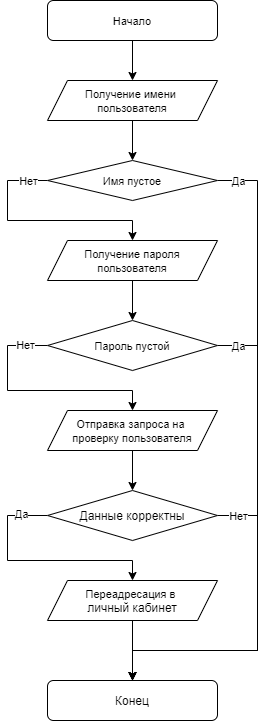

The diagram above was exported from draw.io. Its source (the exported page's mxGraphModel, read from the mxfile embedded in the PNG):
<mxGraphModel dx="1102" dy="865" grid="1" gridSize="10" guides="1" tooltips="1" connect="1" arrows="1" fold="1" page="1" pageScale="1" pageWidth="827" pageHeight="1169" math="0" shadow="0">
  <root>
    <mxCell id="WIyWlLk6GJQsqaUBKTNV-0" />
    <mxCell id="WIyWlLk6GJQsqaUBKTNV-1" parent="WIyWlLk6GJQsqaUBKTNV-0" />
    <mxCell id="PLvE-TvKscDj5acI-I1H-12" style="edgeStyle=orthogonalEdgeStyle;rounded=0;orthogonalLoop=1;jettySize=auto;html=1;exitX=0.5;exitY=1;exitDx=0;exitDy=0;entryX=0.5;entryY=0;entryDx=0;entryDy=0;fontSize=11;" edge="1" parent="WIyWlLk6GJQsqaUBKTNV-1" source="WIyWlLk6GJQsqaUBKTNV-3" target="ShNjzxUnT-2CsXVHuKv1-0">
      <mxGeometry relative="1" as="geometry" />
    </mxCell>
    <mxCell id="WIyWlLk6GJQsqaUBKTNV-3" value="&lt;font style=&quot;font-size: 11px&quot;&gt;Начало&lt;/font&gt;" style="rounded=1;whiteSpace=wrap;html=1;fontSize=12;glass=0;strokeWidth=1;shadow=0;" parent="WIyWlLk6GJQsqaUBKTNV-1" vertex="1">
      <mxGeometry x="130" y="90" width="170" height="40" as="geometry" />
    </mxCell>
    <mxCell id="PLvE-TvKscDj5acI-I1H-11" style="edgeStyle=orthogonalEdgeStyle;rounded=0;orthogonalLoop=1;jettySize=auto;html=1;exitX=0.5;exitY=1;exitDx=0;exitDy=0;entryX=0.5;entryY=0;entryDx=0;entryDy=0;fontSize=11;" edge="1" parent="WIyWlLk6GJQsqaUBKTNV-1" source="ShNjzxUnT-2CsXVHuKv1-0" target="PLvE-TvKscDj5acI-I1H-0">
      <mxGeometry relative="1" as="geometry" />
    </mxCell>
    <mxCell id="ShNjzxUnT-2CsXVHuKv1-0" value="&lt;font style=&quot;font-size: 11px&quot;&gt;Получение имени &lt;br&gt;пользователя&lt;/font&gt;" style="shape=parallelogram;perimeter=parallelogramPerimeter;whiteSpace=wrap;html=1;fixedSize=1;fontFamily=Helvetica;fontSize=12;" parent="WIyWlLk6GJQsqaUBKTNV-1" vertex="1">
      <mxGeometry x="130" y="170" width="170" height="40" as="geometry" />
    </mxCell>
    <mxCell id="PLvE-TvKscDj5acI-I1H-21" style="edgeStyle=orthogonalEdgeStyle;rounded=0;orthogonalLoop=1;jettySize=auto;html=1;exitX=0.5;exitY=1;exitDx=0;exitDy=0;entryX=0.5;entryY=0;entryDx=0;entryDy=0;fontSize=11;" edge="1" parent="WIyWlLk6GJQsqaUBKTNV-1" source="ShNjzxUnT-2CsXVHuKv1-7" target="ShNjzxUnT-2CsXVHuKv1-10">
      <mxGeometry relative="1" as="geometry" />
    </mxCell>
    <mxCell id="ShNjzxUnT-2CsXVHuKv1-7" value="&lt;font style=&quot;font-size: 11px&quot;&gt;Отправка запроса на &lt;br&gt;проверку пользователя&lt;/font&gt;" style="shape=parallelogram;perimeter=parallelogramPerimeter;whiteSpace=wrap;html=1;fixedSize=1;fontFamily=Helvetica;fontSize=12;" parent="WIyWlLk6GJQsqaUBKTNV-1" vertex="1">
      <mxGeometry x="130" y="500" width="170" height="40" as="geometry" />
    </mxCell>
    <mxCell id="PLvE-TvKscDj5acI-I1H-25" style="edgeStyle=orthogonalEdgeStyle;rounded=0;orthogonalLoop=1;jettySize=auto;html=1;exitX=1;exitY=0.5;exitDx=0;exitDy=0;entryX=0.5;entryY=0;entryDx=0;entryDy=0;fontSize=11;" edge="1" parent="WIyWlLk6GJQsqaUBKTNV-1" source="ShNjzxUnT-2CsXVHuKv1-10" target="ShNjzxUnT-2CsXVHuKv1-13">
      <mxGeometry relative="1" as="geometry">
        <Array as="points">
          <mxPoint x="340" y="605" />
          <mxPoint x="340" y="740" />
          <mxPoint x="215" y="740" />
        </Array>
      </mxGeometry>
    </mxCell>
    <mxCell id="PLvE-TvKscDj5acI-I1H-26" value="Нет" style="edgeLabel;html=1;align=center;verticalAlign=middle;resizable=0;points=[];fontSize=11;" vertex="1" connectable="0" parent="PLvE-TvKscDj5acI-I1H-25">
      <mxGeometry x="-0.7884" y="1" relative="1" as="geometry">
        <mxPoint x="-15" y="1" as="offset" />
      </mxGeometry>
    </mxCell>
    <mxCell id="PLvE-TvKscDj5acI-I1H-28" style="edgeStyle=orthogonalEdgeStyle;rounded=0;orthogonalLoop=1;jettySize=auto;html=1;entryX=0.5;entryY=0;entryDx=0;entryDy=0;fontSize=11;exitX=0;exitY=0.5;exitDx=0;exitDy=0;" edge="1" parent="WIyWlLk6GJQsqaUBKTNV-1" source="ShNjzxUnT-2CsXVHuKv1-10" target="PLvE-TvKscDj5acI-I1H-27">
      <mxGeometry relative="1" as="geometry">
        <mxPoint x="110" y="570" as="sourcePoint" />
        <Array as="points">
          <mxPoint x="90" y="605" />
          <mxPoint x="90" y="650" />
          <mxPoint x="215" y="650" />
        </Array>
      </mxGeometry>
    </mxCell>
    <mxCell id="PLvE-TvKscDj5acI-I1H-30" value="Да" style="edgeLabel;html=1;align=center;verticalAlign=middle;resizable=0;points=[];fontSize=11;" vertex="1" connectable="0" parent="PLvE-TvKscDj5acI-I1H-28">
      <mxGeometry x="-0.8931" y="2" relative="1" as="geometry">
        <mxPoint x="-15" y="-4" as="offset" />
      </mxGeometry>
    </mxCell>
    <mxCell id="ShNjzxUnT-2CsXVHuKv1-10" value="Данные корректны" style="rhombus;whiteSpace=wrap;html=1;fontFamily=Helvetica;fontSize=12;" parent="WIyWlLk6GJQsqaUBKTNV-1" vertex="1">
      <mxGeometry x="130" y="580" width="170" height="50" as="geometry" />
    </mxCell>
    <mxCell id="ShNjzxUnT-2CsXVHuKv1-13" value="Конец" style="rounded=1;whiteSpace=wrap;html=1;fontSize=12;glass=0;strokeWidth=1;shadow=0;" parent="WIyWlLk6GJQsqaUBKTNV-1" vertex="1">
      <mxGeometry x="130" y="770" width="170" height="40" as="geometry" />
    </mxCell>
    <mxCell id="PLvE-TvKscDj5acI-I1H-2" style="edgeStyle=orthogonalEdgeStyle;rounded=0;orthogonalLoop=1;jettySize=auto;html=1;exitX=1;exitY=0.5;exitDx=0;exitDy=0;entryX=0.5;entryY=0;entryDx=0;entryDy=0;" edge="1" parent="WIyWlLk6GJQsqaUBKTNV-1" source="PLvE-TvKscDj5acI-I1H-0" target="ShNjzxUnT-2CsXVHuKv1-13">
      <mxGeometry relative="1" as="geometry">
        <Array as="points">
          <mxPoint x="340" y="270" />
          <mxPoint x="340" y="740" />
          <mxPoint x="215" y="740" />
        </Array>
      </mxGeometry>
    </mxCell>
    <mxCell id="PLvE-TvKscDj5acI-I1H-4" value="Да" style="edgeLabel;html=1;align=center;verticalAlign=middle;resizable=0;points=[];" vertex="1" connectable="0" parent="PLvE-TvKscDj5acI-I1H-2">
      <mxGeometry x="-0.3592" y="-1" relative="1" as="geometry">
        <mxPoint x="-19" y="-173" as="offset" />
      </mxGeometry>
    </mxCell>
    <mxCell id="PLvE-TvKscDj5acI-I1H-13" style="edgeStyle=orthogonalEdgeStyle;rounded=0;orthogonalLoop=1;jettySize=auto;html=1;exitX=0;exitY=0.5;exitDx=0;exitDy=0;entryX=0.5;entryY=0;entryDx=0;entryDy=0;fontSize=11;" edge="1" parent="WIyWlLk6GJQsqaUBKTNV-1" source="PLvE-TvKscDj5acI-I1H-0" target="PLvE-TvKscDj5acI-I1H-7">
      <mxGeometry relative="1" as="geometry">
        <Array as="points">
          <mxPoint x="90" y="270" />
          <mxPoint x="90" y="310" />
          <mxPoint x="215" y="310" />
        </Array>
      </mxGeometry>
    </mxCell>
    <mxCell id="PLvE-TvKscDj5acI-I1H-14" value="Нет" style="edgeLabel;html=1;align=center;verticalAlign=middle;resizable=0;points=[];fontSize=11;" vertex="1" connectable="0" parent="PLvE-TvKscDj5acI-I1H-13">
      <mxGeometry x="0.3295" y="-1" relative="1" as="geometry">
        <mxPoint x="-50" y="-41" as="offset" />
      </mxGeometry>
    </mxCell>
    <mxCell id="PLvE-TvKscDj5acI-I1H-0" value="&lt;font style=&quot;font-size: 11px&quot;&gt;Имя пустое&lt;/font&gt;" style="rhombus;whiteSpace=wrap;html=1;fontFamily=Helvetica;fontSize=12;" vertex="1" parent="WIyWlLk6GJQsqaUBKTNV-1">
      <mxGeometry x="130" y="250" width="170" height="40" as="geometry" />
    </mxCell>
    <mxCell id="PLvE-TvKscDj5acI-I1H-15" style="edgeStyle=orthogonalEdgeStyle;rounded=0;orthogonalLoop=1;jettySize=auto;html=1;exitX=0.5;exitY=1;exitDx=0;exitDy=0;entryX=0.5;entryY=0;entryDx=0;entryDy=0;fontSize=11;" edge="1" parent="WIyWlLk6GJQsqaUBKTNV-1" source="PLvE-TvKscDj5acI-I1H-7" target="PLvE-TvKscDj5acI-I1H-9">
      <mxGeometry relative="1" as="geometry" />
    </mxCell>
    <mxCell id="PLvE-TvKscDj5acI-I1H-7" value="&lt;font style=&quot;font-size: 11px&quot;&gt;Получение пароля пользователя&lt;/font&gt;" style="shape=parallelogram;perimeter=parallelogramPerimeter;whiteSpace=wrap;html=1;fixedSize=1;fontFamily=Helvetica;fontSize=12;" vertex="1" parent="WIyWlLk6GJQsqaUBKTNV-1">
      <mxGeometry x="130" y="330" width="170" height="40" as="geometry" />
    </mxCell>
    <mxCell id="PLvE-TvKscDj5acI-I1H-17" style="edgeStyle=orthogonalEdgeStyle;rounded=0;orthogonalLoop=1;jettySize=auto;html=1;exitX=0;exitY=0.5;exitDx=0;exitDy=0;entryX=0.5;entryY=0;entryDx=0;entryDy=0;fontSize=11;" edge="1" parent="WIyWlLk6GJQsqaUBKTNV-1" source="PLvE-TvKscDj5acI-I1H-9" target="ShNjzxUnT-2CsXVHuKv1-7">
      <mxGeometry relative="1" as="geometry">
        <Array as="points">
          <mxPoint x="90" y="435" />
          <mxPoint x="90" y="480" />
          <mxPoint x="215" y="480" />
        </Array>
      </mxGeometry>
    </mxCell>
    <mxCell id="PLvE-TvKscDj5acI-I1H-18" value="Нет" style="edgeLabel;html=1;align=center;verticalAlign=middle;resizable=0;points=[];fontSize=11;" vertex="1" connectable="0" parent="PLvE-TvKscDj5acI-I1H-17">
      <mxGeometry x="-0.7971" y="-1" relative="1" as="geometry">
        <mxPoint as="offset" />
      </mxGeometry>
    </mxCell>
    <mxCell id="PLvE-TvKscDj5acI-I1H-19" style="edgeStyle=orthogonalEdgeStyle;rounded=0;orthogonalLoop=1;jettySize=auto;html=1;exitX=1;exitY=0.5;exitDx=0;exitDy=0;fontSize=11;entryX=0.5;entryY=0;entryDx=0;entryDy=0;" edge="1" parent="WIyWlLk6GJQsqaUBKTNV-1" source="PLvE-TvKscDj5acI-I1H-9" target="ShNjzxUnT-2CsXVHuKv1-13">
      <mxGeometry relative="1" as="geometry">
        <mxPoint x="215" y="740" as="targetPoint" />
        <Array as="points">
          <mxPoint x="340" y="435" />
          <mxPoint x="340" y="740" />
          <mxPoint x="215" y="740" />
        </Array>
      </mxGeometry>
    </mxCell>
    <mxCell id="PLvE-TvKscDj5acI-I1H-20" value="Да" style="edgeLabel;html=1;align=center;verticalAlign=middle;resizable=0;points=[];fontSize=11;" vertex="1" connectable="0" parent="PLvE-TvKscDj5acI-I1H-19">
      <mxGeometry x="-0.8685" relative="1" as="geometry">
        <mxPoint x="-13" as="offset" />
      </mxGeometry>
    </mxCell>
    <mxCell id="PLvE-TvKscDj5acI-I1H-9" value="&lt;font style=&quot;font-size: 11px&quot;&gt;Пароль пустой&lt;/font&gt;" style="rhombus;whiteSpace=wrap;html=1;fontFamily=Helvetica;fontSize=12;" vertex="1" parent="WIyWlLk6GJQsqaUBKTNV-1">
      <mxGeometry x="130" y="410" width="170" height="50" as="geometry" />
    </mxCell>
    <mxCell id="PLvE-TvKscDj5acI-I1H-29" style="edgeStyle=orthogonalEdgeStyle;rounded=0;orthogonalLoop=1;jettySize=auto;html=1;exitX=0.5;exitY=1;exitDx=0;exitDy=0;fontSize=11;" edge="1" parent="WIyWlLk6GJQsqaUBKTNV-1" source="PLvE-TvKscDj5acI-I1H-27">
      <mxGeometry relative="1" as="geometry">
        <mxPoint x="215" y="770" as="targetPoint" />
      </mxGeometry>
    </mxCell>
    <mxCell id="PLvE-TvKscDj5acI-I1H-27" value="&lt;span style=&quot;font-size: 11px&quot;&gt;Переадресация в&amp;nbsp;&lt;br&gt;&lt;/span&gt;личный кабинет" style="shape=parallelogram;perimeter=parallelogramPerimeter;whiteSpace=wrap;html=1;fixedSize=1;fontFamily=Helvetica;fontSize=12;" vertex="1" parent="WIyWlLk6GJQsqaUBKTNV-1">
      <mxGeometry x="130" y="670" width="170" height="40" as="geometry" />
    </mxCell>
  </root>
</mxGraphModel>